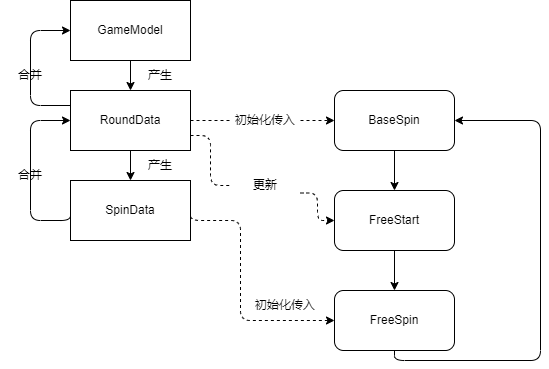

The diagram above was exported from draw.io. Its source (the exported page's mxGraphModel, read from the mxfile embedded in the PNG):
<mxGraphModel dx="612" dy="695" grid="1" gridSize="10" guides="1" tooltips="1" connect="1" arrows="1" fold="1" page="1" pageScale="1" pageWidth="827" pageHeight="1169" math="0" shadow="0">
  <root>
    <mxCell id="0" />
    <mxCell id="1" parent="0" />
    <mxCell id="14" style="edgeStyle=orthogonalEdgeStyle;html=1;exitX=0.5;exitY=1;exitDx=0;exitDy=0;entryX=0.5;entryY=0;entryDx=0;entryDy=0;" edge="1" parent="1" source="2" target="11">
      <mxGeometry relative="1" as="geometry" />
    </mxCell>
    <mxCell id="2" value="GameModel" style="rounded=0;whiteSpace=wrap;html=1;" vertex="1" parent="1">
      <mxGeometry x="90" y="240" width="120" height="60" as="geometry" />
    </mxCell>
    <mxCell id="9" style="edgeStyle=orthogonalEdgeStyle;html=1;exitX=0.5;exitY=1;exitDx=0;exitDy=0;entryX=0.5;entryY=0;entryDx=0;entryDy=0;" edge="1" parent="1" source="3" target="4">
      <mxGeometry relative="1" as="geometry" />
    </mxCell>
    <mxCell id="3" value="BaseSpin" style="rounded=1;whiteSpace=wrap;html=1;" vertex="1" parent="1">
      <mxGeometry x="354" y="330" width="120" height="60" as="geometry" />
    </mxCell>
    <mxCell id="10" style="edgeStyle=orthogonalEdgeStyle;html=1;exitX=0.5;exitY=1;exitDx=0;exitDy=0;" edge="1" parent="1" source="4" target="5">
      <mxGeometry relative="1" as="geometry" />
    </mxCell>
    <mxCell id="4" value="FreeStart" style="rounded=1;whiteSpace=wrap;html=1;" vertex="1" parent="1">
      <mxGeometry x="354" y="430" width="120" height="60" as="geometry" />
    </mxCell>
    <mxCell id="18" style="edgeStyle=orthogonalEdgeStyle;html=1;exitX=0.5;exitY=1;exitDx=0;exitDy=0;entryX=1;entryY=0.5;entryDx=0;entryDy=0;" edge="1" parent="1" source="5" target="3">
      <mxGeometry relative="1" as="geometry">
        <Array as="points">
          <mxPoint x="414" y="600" />
          <mxPoint x="560" y="600" />
          <mxPoint x="560" y="360" />
        </Array>
      </mxGeometry>
    </mxCell>
    <mxCell id="5" value="FreeSpin" style="rounded=1;whiteSpace=wrap;html=1;" vertex="1" parent="1">
      <mxGeometry x="354" y="530" width="120" height="60" as="geometry" />
    </mxCell>
    <mxCell id="12" style="edgeStyle=orthogonalEdgeStyle;html=1;exitX=1;exitY=0.5;exitDx=0;exitDy=0;entryX=0;entryY=0.5;entryDx=0;entryDy=0;dashed=1;startArrow=none;" edge="1" parent="1" source="25" target="3">
      <mxGeometry relative="1" as="geometry" />
    </mxCell>
    <mxCell id="13" style="edgeStyle=orthogonalEdgeStyle;html=1;exitX=1;exitY=0.75;exitDx=0;exitDy=0;entryX=0;entryY=0.5;entryDx=0;entryDy=0;dashed=1;startArrow=none;" edge="1" parent="1" source="26" target="4">
      <mxGeometry relative="1" as="geometry" />
    </mxCell>
    <mxCell id="17" style="edgeStyle=orthogonalEdgeStyle;html=1;exitX=0.5;exitY=1;exitDx=0;exitDy=0;entryX=0.5;entryY=0;entryDx=0;entryDy=0;" edge="1" parent="1" source="11" target="15">
      <mxGeometry relative="1" as="geometry" />
    </mxCell>
    <mxCell id="20" style="edgeStyle=orthogonalEdgeStyle;html=1;exitX=0;exitY=0.25;exitDx=0;exitDy=0;entryX=0;entryY=0.5;entryDx=0;entryDy=0;" edge="1" parent="1" source="11" target="2">
      <mxGeometry relative="1" as="geometry">
        <Array as="points">
          <mxPoint x="50" y="345" />
          <mxPoint x="50" y="270" />
        </Array>
      </mxGeometry>
    </mxCell>
    <mxCell id="11" value="RoundData" style="rounded=0;whiteSpace=wrap;html=1;" vertex="1" parent="1">
      <mxGeometry x="90" y="330" width="120" height="60" as="geometry" />
    </mxCell>
    <mxCell id="16" style="edgeStyle=orthogonalEdgeStyle;html=1;exitX=1;exitY=0.5;exitDx=0;exitDy=0;entryX=0;entryY=0.5;entryDx=0;entryDy=0;dashed=1;" edge="1" parent="1" source="15" target="5">
      <mxGeometry relative="1" as="geometry">
        <Array as="points">
          <mxPoint x="260" y="460" />
          <mxPoint x="260" y="560" />
        </Array>
      </mxGeometry>
    </mxCell>
    <mxCell id="19" style="edgeStyle=orthogonalEdgeStyle;html=1;exitX=0;exitY=0.5;exitDx=0;exitDy=0;entryX=0;entryY=0.5;entryDx=0;entryDy=0;" edge="1" parent="1" source="15" target="11">
      <mxGeometry relative="1" as="geometry">
        <Array as="points">
          <mxPoint x="50" y="460" />
          <mxPoint x="50" y="360" />
        </Array>
      </mxGeometry>
    </mxCell>
    <mxCell id="15" value="SpinData" style="rounded=0;whiteSpace=wrap;html=1;" vertex="1" parent="1">
      <mxGeometry x="90" y="420" width="120" height="60" as="geometry" />
    </mxCell>
    <mxCell id="21" value="合并" style="text;html=1;strokeColor=none;fillColor=none;align=center;verticalAlign=middle;whiteSpace=wrap;rounded=0;" vertex="1" parent="1">
      <mxGeometry x="20" y="400" width="60" height="30" as="geometry" />
    </mxCell>
    <mxCell id="22" value="合并" style="text;html=1;strokeColor=none;fillColor=none;align=center;verticalAlign=middle;whiteSpace=wrap;rounded=0;" vertex="1" parent="1">
      <mxGeometry x="20" y="300" width="60" height="30" as="geometry" />
    </mxCell>
    <mxCell id="23" value="产生" style="text;html=1;strokeColor=none;fillColor=none;align=center;verticalAlign=middle;whiteSpace=wrap;rounded=0;" vertex="1" parent="1">
      <mxGeometry x="150" y="300" width="60" height="30" as="geometry" />
    </mxCell>
    <mxCell id="24" value="产生" style="text;html=1;strokeColor=none;fillColor=none;align=center;verticalAlign=middle;whiteSpace=wrap;rounded=0;" vertex="1" parent="1">
      <mxGeometry x="150" y="390" width="60" height="30" as="geometry" />
    </mxCell>
    <mxCell id="27" value="" style="edgeStyle=orthogonalEdgeStyle;html=1;exitX=1;exitY=0.75;exitDx=0;exitDy=0;entryX=0;entryY=0.5;entryDx=0;entryDy=0;dashed=1;endArrow=none;" edge="1" parent="1" source="11" target="26">
      <mxGeometry relative="1" as="geometry">
        <mxPoint x="210" y="375" as="sourcePoint" />
        <mxPoint x="354" y="460" as="targetPoint" />
      </mxGeometry>
    </mxCell>
    <mxCell id="26" value="更新" style="text;html=1;strokeColor=none;fillColor=none;align=center;verticalAlign=middle;whiteSpace=wrap;rounded=0;" vertex="1" parent="1">
      <mxGeometry x="250" y="410" width="70" height="30" as="geometry" />
    </mxCell>
    <mxCell id="28" value="" style="edgeStyle=orthogonalEdgeStyle;html=1;exitX=1;exitY=0.5;exitDx=0;exitDy=0;entryX=0;entryY=0.5;entryDx=0;entryDy=0;dashed=1;endArrow=none;" edge="1" parent="1" source="11" target="25">
      <mxGeometry relative="1" as="geometry">
        <mxPoint x="210" y="360" as="sourcePoint" />
        <mxPoint x="354" y="360" as="targetPoint" />
      </mxGeometry>
    </mxCell>
    <mxCell id="25" value="初始化传入" style="text;html=1;strokeColor=none;fillColor=none;align=center;verticalAlign=middle;whiteSpace=wrap;rounded=0;" vertex="1" parent="1">
      <mxGeometry x="250" y="345" width="70" height="30" as="geometry" />
    </mxCell>
    <mxCell id="32" value="初始化传入" style="text;html=1;strokeColor=none;fillColor=none;align=center;verticalAlign=middle;whiteSpace=wrap;rounded=0;" vertex="1" parent="1">
      <mxGeometry x="270" y="530" width="70" height="30" as="geometry" />
    </mxCell>
  </root>
</mxGraphModel>